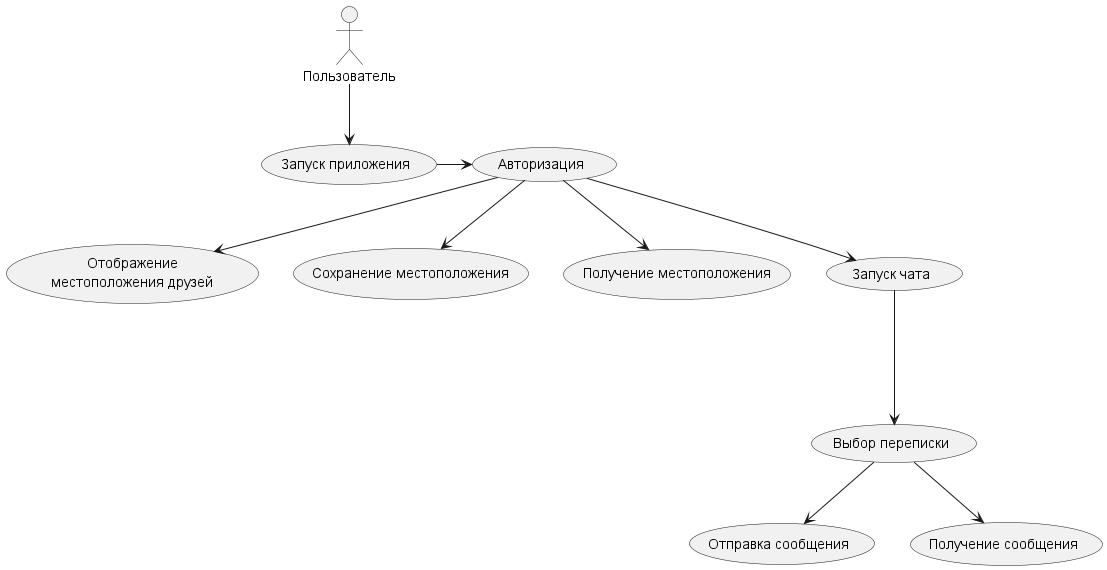

The diagram above was rendered by PlantUML. Its source (embedded in the PNG):
@startuml
'https://plantuml.com/use-case-diagram

:Пользователь: as User
(Запуск приложения) as (start)
(Авторизация) as (auth)

(Отображение\nместоположения друзей) as (getFriendsLocations)
(Сохранение местоположения) as (saveLocation)
(Получение местоположения) as (getLocation)
(Запуск чата) as (Chat)
(Выбор переписки) as (Conversation)
(Отправка сообщения) as (write)
(Получение сообщения) as (read)


User --> (start)
(start) -> (auth)
(auth) --> (saveLocation)
(auth) --> (getLocation)
(auth) --> (getFriendsLocations)
(auth) --> (Chat)
(Chat) ---> (Conversation)
(Conversation) --> (write)
(Conversation) --> (read)


@enduml